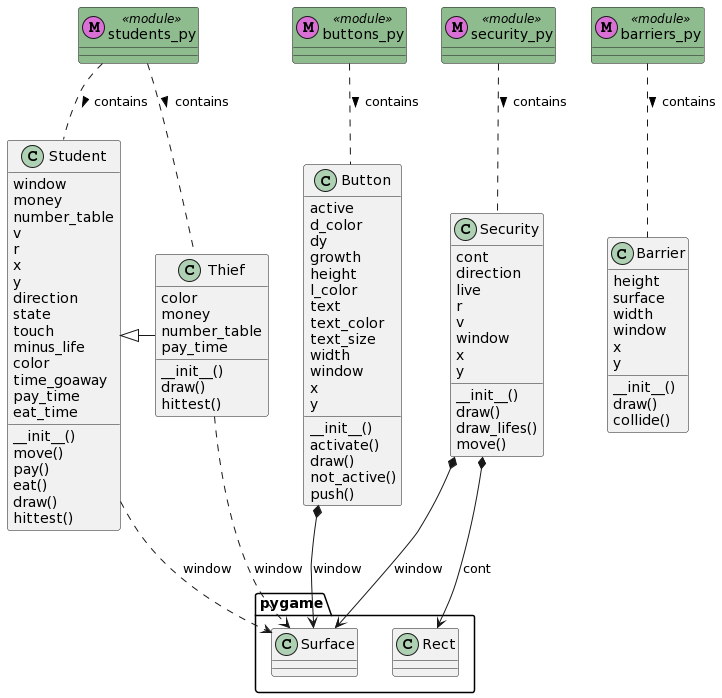

The diagram above was rendered by PlantUML. Its source (embedded in the PNG):
@startuml
class Barrier {
    height
    surface
    width
    window
    x
    y
    __init__()
    draw()
    collide()
    
}

class barriers_py <<module>> << (M,orchid) >> #DarkSeaGreen {
}

barriers_py .. Barrier : contains >

class Button {
    active
    d_color
    dy
    growth
    height
    l_color
    text
    text_color
    text_size
    width
    window
    x
    y
    __init__()
    activate()
    draw()
    not_active()
    push()
}

Button *--> pygame.Surface : window
class buttons_py <<module>> << (M,orchid) >> #DarkSeaGreen {
}

buttons_py .. Button : contains >

class Security {
    cont
    direction
    live
    r
    v
    window
    x
    y
    __init__()
    draw()
    draw_lifes()
    move()
}

Security *--> pygame.Surface : window
Security *--> pygame.Rect : cont
class security_py <<module>> << (M,orchid) >> #DarkSeaGreen {
}

security_py .. Security : contains >

class Student {
    window
    money
    number_table 
    v
    r 
    x 
    y
    direction
    state
    touch
    minus_life
    color
    time_goaway
    pay_time
    eat_time
    __init__()
    move()
    pay()
    eat()
    draw()
    hittest()    
}

Student ..> pygame.Surface : window

class Thief {
    color
    money
    number_table
    pay_time
    __init__()
    draw()
    hittest()
}

Student <|- Thief
Thief ..> pygame.Surface : window
class students_py <<module>> << (M,orchid) >> #DarkSeaGreen {
}

students_py .. Student : contains >
students_py .. Thief : contains >
@enduml